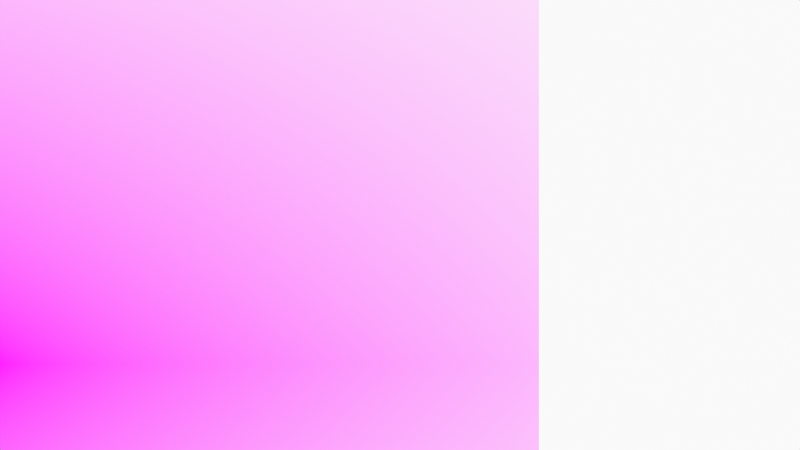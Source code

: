 # Source: FaceFromReference.blend  (saved by Blender 3.1.7; exported with 4.5.12 LTS)
import bpy
from mathutils import Matrix  # noqa: F401  (used for matrix-valued properties, if any)

bpy.ops.wm.read_factory_settings(use_empty=True)
scene = bpy.context.scene
scene.name = 'Scene'

# ---- collections
col_collection = bpy.data.collections.new('Collection'); scene.collection.children.link(col_collection)
col_camera = bpy.data.collections.new('Camera'); scene.collection.children.link(col_camera)

# ---- images (referenced by path relative to the original .blend; pixels are not part of the script)
import os
ASSET_DIR = os.environ.get("B2B_ASSET_DIR", "")  # directory of the original .blend (textures are referenced by path, not embedded)
HERE = os.path.dirname(os.path.abspath(__file__))  # packed textures are extracted next to this script under _unpacked/

def load_image(name, relpath, width, height, colorspace="sRGB"):
    """Load a texture the original file referenced (path relative to the .blend, or extracted next to this script)."""
    p = next((c for c in (os.path.join(HERE, relpath), os.path.join(ASSET_DIR, relpath)) if relpath and os.path.exists(c)), "")
    if p:
        img = bpy.data.images.load(p, check_existing=True)
        img.name = name
    else:  # same state as the original file: an image datablock whose file is absent (Cycles renders it pink)
        img = bpy.data.images.new(name, width, height)
        img.source = "FILE"
        img.filepath = "//" + (relpath or name)
    img.colorspace_settings.name = colorspace
    return img
img_6efbb968_ddf6_4e70_b480_26023f68b864_adult_autumn_autumn_colour = load_image('6efbb968-ddf6-4e70-b480-26023f68b864-adult-autumn-autumn-colour', '6efbb968-ddf6-4e70-b480-26023f68b864-adult-autumn-autumn-colours-747786_20181129095640-38987002-2a1a-47c1-a6d2-c67a8b5b45ca.jpg', 1024, 1024, 'sRGB')

# ---- materials (node trees are filled in below, after node groups)
mat_solid_stroke = bpy.data.materials.new('Solid Stroke')
mat_solid_stroke.use_transparent_shadow = False
mat_squares_stroke = bpy.data.materials.new('Squares Stroke')
mat_squares_stroke.use_transparent_shadow = False
mat_solid_fill = bpy.data.materials.new('Solid Fill')
mat_solid_fill.use_transparent_shadow = False
mat_dots_stroke = bpy.data.materials.new('Dots Stroke')
mat_dots_stroke.use_transparent_shadow = False
mat_6efbb968_ddf6_4e70_b480_26023f68b864_adult_autumn_autumn_colour = bpy.data.materials.new('6efbb968-ddf6-4e70-b480-26023f68b864-adult-autumn-autumn-colour')
mat_6efbb968_ddf6_4e70_b480_26023f68b864_adult_autumn_autumn_colour.surface_render_method = 'BLENDED'
mat_6efbb968_ddf6_4e70_b480_26023f68b864_adult_autumn_autumn_colour.blend_method = 'BLEND'
mat_6efbb968_ddf6_4e70_b480_26023f68b864_adult_autumn_autumn_colour.use_transparent_shadow = False

# ---- node groups
ng_iap_shadeless = bpy.data.node_groups.new('IAP_SHADELESS', 'ShaderNodeTree')
_s = ng_iap_shadeless.interface.new_socket(name='Shader', in_out='OUTPUT', socket_type='NodeSocketShader')
_s = ng_iap_shadeless.interface.new_socket(name='Color', in_out='INPUT', socket_type='NodeSocketColor')
_N = ng_iap_shadeless.nodes; _L = ng_iap_shadeless.links
n0 = _N.new('NodeGroupOutput'); n0.name = 'Group Output'; n0.location = (0, 0)
n1 = _N.new('NodeGroupInput'); n1.name = 'Group Input'; n1.location = (-600, -240)
n2 = _N.new('ShaderNodeBsdfDiffuse'); n2.name = 'Diffuse BSDF'; n2.location = (-400, -60)
n3 = _N.new('ShaderNodeEmission'); n3.name = 'Emission'; n3.location = (-400, -240)
n4 = _N.new('ShaderNodeLightPath'); n4.name = 'Light Path'; n4.location = (-1200, 30)
n5 = _N.new('ShaderNodeMath'); n5.name = 'Math'; n5.location = (-800, 30)
n5.label = 'Bounce Count'
n5.operation = 'SUBTRACT'
n6 = _N.new('ShaderNodeMath'); n6.name = 'Math.001'; n6.location = (-600, 30)
n6.label = 'Camera or Refracted'
n6.operation = 'SUBTRACT'
n6.inputs[0].default_value = 1.0
n7 = _N.new('ShaderNodeMath'); n7.name = 'Math.002'; n7.location = (-1000, 390)
n7.label = 'Limit Reflections'
n7.operation = 'SUBTRACT'
n7.inputs[0].default_value = 2.0
n8 = _N.new('ShaderNodeMath'); n8.name = 'Math.003'; n8.location = (-800, 300)
n8.label = 'Camera Ray to Glossy'
n8.operation = 'MULTIPLY'
n9 = _N.new('ShaderNodeMath'); n9.name = 'Math.004'; n9.location = (-600, 210)
n9.label = 'Shadow or Reflection?'
n9.operation = 'MAXIMUM'
n10 = _N.new('ShaderNodeMath'); n10.name = 'Math.005'; n10.location = (-400, 120)
n10.label = 'Shadow, Reflect or Refract?'
n10.operation = 'MAXIMUM'
n11 = _N.new('ShaderNodeMixShader'); n11.name = 'Mix Shader'; n11.location = (-200, 0)
_L.new(n1.outputs[0], n2.inputs[0])
_L.new(n1.outputs[0], n3.inputs[0])
_L.new(n4.outputs[9], n5.inputs[0])
_L.new(n4.outputs[13], n5.inputs[1])
_L.new(n5.outputs[0], n6.inputs[1])
_L.new(n4.outputs[9], n7.inputs[1])
_L.new(n7.outputs[0], n8.inputs[0])
_L.new(n4.outputs[3], n8.inputs[1])
_L.new(n8.outputs[0], n9.inputs[0])
_L.new(n4.outputs[1], n9.inputs[1])
_L.new(n9.outputs[0], n10.inputs[0])
_L.new(n6.outputs[0], n10.inputs[1])
_L.new(n10.outputs[0], n11.inputs[0])
_L.new(n2.outputs[0], n11.inputs[1])
_L.new(n3.outputs[0], n11.inputs[2])
_L.new(n11.outputs[0], n0.inputs[0])
n0.is_active_output = True

# ---- material node trees
mat_dots_stroke.use_nodes = True; mat_dots_stroke.node_tree.nodes.clear()
_N = mat_dots_stroke.node_tree.nodes; _L = mat_dots_stroke.node_tree.links
n0 = _N.new('ShaderNodeOutputMaterial'); n0.name = 'Material Output'; n0.location = (300, 300)
n1 = _N.new('ShaderNodeBsdfPrincipled'); n1.name = 'Principled BSDF'; n1.location = (10, 300)
n1.distribution = 'GGX'
n1.subsurface_method = 'RANDOM_WALK_SKIN'
n1.inputs[2].default_value = 0.4
n1.inputs[3].default_value = 1.45
n1.inputs[27].default_value = (0.0, 0.0, 0.0, 1.0)
n1.inputs[28].default_value = 1.0
_L.new(n1.outputs[0], n0.inputs[0])
n0.is_active_output = True
mat_6efbb968_ddf6_4e70_b480_26023f68b864_adult_autumn_autumn_colour.use_nodes = True; mat_6efbb968_ddf6_4e70_b480_26023f68b864_adult_autumn_autumn_colour.node_tree.nodes.clear()
_N = mat_6efbb968_ddf6_4e70_b480_26023f68b864_adult_autumn_autumn_colour.node_tree.nodes; _L = mat_6efbb968_ddf6_4e70_b480_26023f68b864_adult_autumn_autumn_colour.node_tree.links
n0 = _N.new('ShaderNodeOutputMaterial'); n0.name = 'Material Output'; n0.location = (300, 300)
n1 = _N.new('ShaderNodeTexImage'); n1.name = 'Image Texture'; n1.location = (-400, 60)
n1.image = img_6efbb968_ddf6_4e70_b480_26023f68b864_adult_autumn_autumn_colour
n1.extension = 'CLIP'
n2 = _N.new('ShaderNodeGroup'); n2.name = 'Group'; n2.location = (-200, 60)
n2.node_tree = ng_iap_shadeless
n3 = _N.new('ShaderNodeBsdfTransparent'); n3.name = 'Transparent BSDF'; n3.location = (-200, 240)
n4 = _N.new('ShaderNodeMixShader'); n4.name = 'Mix Shader'; n4.location = (0, 300)
_L.new(n1.outputs[0], n2.inputs[0])
_L.new(n1.outputs[1], n4.inputs[0])
_L.new(n3.outputs[0], n4.inputs[1])
_L.new(n2.outputs[0], n4.inputs[2])
_L.new(n4.outputs[0], n0.inputs[0])
n0.is_active_output = True

# ---- world
world_world = bpy.data.worlds.new('World'); scene.world = world_world
world_world.use_nodes = True; world_world.node_tree.nodes.clear()
_N = world_world.node_tree.nodes; _L = world_world.node_tree.links
n0 = _N.new('ShaderNodeOutputWorld'); n0.name = 'World Output'; n0.location = (300, 300)
n1 = _N.new('ShaderNodeBackground'); n1.name = 'Background'; n1.location = (10, 300)
n1.inputs[0].default_value = (0.9513, 0.9513, 0.9513, 1.0)
_L.new(n1.outputs[0], n0.inputs[0])
n0.is_active_output = True
world_world.color = (0.9513, 0.9513, 0.9513)
world_world.use_sun_shadow = False
world_world.sun_shadow_jitter_overblur = 0.0

# ---- cameras
cam_camera = bpy.data.cameras.new('Camera')
cam_camera.display_size = 2.0

# ---- meshes
me_6efbb968_ddf6_4e70_b480_26023f68b864_adult_autumn_autumn_colour = bpy.data.meshes.new('6efbb968-ddf6-4e70-b480-26023f68b864-adult-autumn-autumn-colour')
me_6efbb968_ddf6_4e70_b480_26023f68b864_adult_autumn_autumn_colour.from_pydata([(-0.75, -0.5, 0.0), (0.75, -0.5, 0.0), (-0.75, 0.5, 0.0), (0.75, 0.5, 0.0)], [], [(0, 1, 3, 2)])
_uv = me_6efbb968_ddf6_4e70_b480_26023f68b864_adult_autumn_autumn_colour.uv_layers.new(name='UVMap')
_uv.uv.foreach_set('vector', [0.0, 0.0, 1.0, 0.0, 1.0, 1.0, 0.0, 1.0])
_ca = me_6efbb968_ddf6_4e70_b480_26023f68b864_adult_autumn_autumn_colour.color_attributes.new('Col', 'BYTE_COLOR', 'CORNER')
_ca.data.foreach_set('color', [1.0, 1.0, 1.0, 1.0, 1.0, 1.0, 1.0, 1.0, 1.0, 1.0, 1.0, 1.0, 1.0, 1.0, 1.0, 1.0])
me_6efbb968_ddf6_4e70_b480_26023f68b864_adult_autumn_autumn_colour.materials.append(mat_6efbb968_ddf6_4e70_b480_26023f68b864_adult_autumn_autumn_colour)
me_6efbb968_ddf6_4e70_b480_26023f68b864_adult_autumn_autumn_colour.use_remesh_fix_poles = True
me_6efbb968_ddf6_4e70_b480_26023f68b864_adult_autumn_autumn_colour.use_remesh_preserve_attributes = False
me_6efbb968_ddf6_4e70_b480_26023f68b864_adult_autumn_autumn_colour.update()

# ---- objects
ob_stroke = bpy.data.objects.new('Stroke', None)
ob_6efbb968_ddf6_4e70_b480_26023f68b864_adult_autumn_autumn_colour = bpy.data.objects.new('6efbb968-ddf6-4e70-b480-26023f68b864-adult-autumn-autumn-colour', me_6efbb968_ddf6_4e70_b480_26023f68b864_adult_autumn_autumn_colour)
ob_camera = bpy.data.objects.new('Camera', cam_camera)

# ---- transforms, parenting, visibility, modifiers, constraints
ob_stroke.location = (0.0, 0.0, 0.0)
ob_stroke.empty_display_size = 0.2
ob_stroke.empty_image_offset = (0.0, 0.0)
ob_stroke.empty_image_side = 'FRONT'
ob_stroke.use_grease_pencil_lights = True
ob_stroke.lineart.crease_threshold = 0.0
ob_6efbb968_ddf6_4e70_b480_26023f68b864_adult_autumn_autumn_colour.location = (-4.5, 0.0, -1.5)
ob_6efbb968_ddf6_4e70_b480_26023f68b864_adult_autumn_autumn_colour.rotation_euler = (1.571, 0.0, 0.0)
ob_6efbb968_ddf6_4e70_b480_26023f68b864_adult_autumn_autumn_colour.scale = (8.0, 8.0, 8.0)
ob_camera.location = (0.0, -12.0, 0.0)
ob_camera.rotation_euler = (1.571, -0.0, -0.0)
ob_camera.empty_image_side = 'FRONT'
ob_camera.lineart.crease_threshold = 0.0

# ---- collection membership
col_collection.objects.link(ob_stroke)
col_collection.objects.link(ob_6efbb968_ddf6_4e70_b480_26023f68b864_adult_autumn_autumn_colour)
col_camera.objects.link(ob_camera)

# ---- scene / render settings (as saved in the file)
scene.camera = ob_camera
scene.frame_start = 1; scene.frame_end = 250; scene.frame_set(1)
scene.render.engine = 'BLENDER_EEVEE_NEXT'
scene.cycles.sampling_pattern = 'TABULATED_SOBOL'
scene.cycles.use_light_tree = False
scene.view_settings.view_transform = 'Standard'
bpy.context.view_layer.update()

